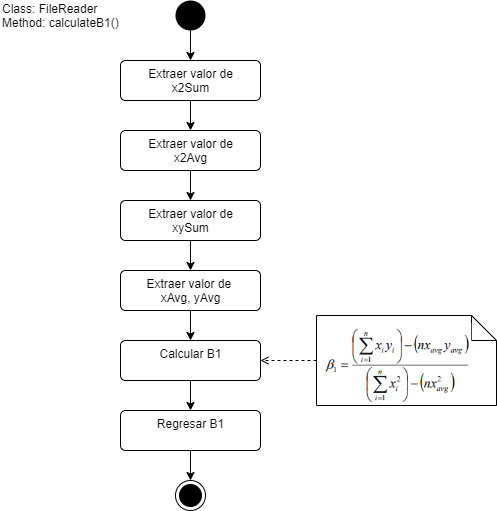

The diagram above was exported from draw.io. Its source (the exported page's mxGraphModel, read from the mxfile embedded in the PNG):
<mxGraphModel dx="868" dy="450" grid="1" gridSize="10" guides="1" tooltips="1" connect="1" arrows="1" fold="1" page="1" pageScale="1" pageWidth="827" pageHeight="1169" math="0" shadow="0">
  <root>
    <mxCell id="0" />
    <mxCell id="1" parent="0" />
    <mxCell id="t76Lgois5JaXi73p5ojD-12" style="edgeStyle=orthogonalEdgeStyle;rounded=0;orthogonalLoop=1;jettySize=auto;html=1;" edge="1" parent="1" source="t76Lgois5JaXi73p5ojD-1" target="t76Lgois5JaXi73p5ojD-5">
      <mxGeometry relative="1" as="geometry" />
    </mxCell>
    <mxCell id="t76Lgois5JaXi73p5ojD-1" value="" style="ellipse;fillColor=#000000;strokeColor=none;" vertex="1" parent="1">
      <mxGeometry x="399" y="40" width="30" height="30" as="geometry" />
    </mxCell>
    <mxCell id="t76Lgois5JaXi73p5ojD-15" style="edgeStyle=orthogonalEdgeStyle;rounded=0;orthogonalLoop=1;jettySize=auto;html=1;entryX=0.5;entryY=0;entryDx=0;entryDy=0;" edge="1" parent="1" source="t76Lgois5JaXi73p5ojD-2" target="t76Lgois5JaXi73p5ojD-3">
      <mxGeometry relative="1" as="geometry" />
    </mxCell>
    <mxCell id="t76Lgois5JaXi73p5ojD-2" value="Extraer valor de&lt;br&gt;xySum" style="html=1;align=center;verticalAlign=top;rounded=1;absoluteArcSize=1;arcSize=10;dashed=0;" vertex="1" parent="1">
      <mxGeometry x="344" y="240" width="140" height="40" as="geometry" />
    </mxCell>
    <mxCell id="t76Lgois5JaXi73p5ojD-16" style="edgeStyle=orthogonalEdgeStyle;rounded=0;orthogonalLoop=1;jettySize=auto;html=1;entryX=0.5;entryY=0;entryDx=0;entryDy=0;" edge="1" parent="1" source="t76Lgois5JaXi73p5ojD-3" target="t76Lgois5JaXi73p5ojD-7">
      <mxGeometry relative="1" as="geometry" />
    </mxCell>
    <mxCell id="t76Lgois5JaXi73p5ojD-3" value="Extraer valor de &lt;br&gt;xAvg, yAvg" style="html=1;align=center;verticalAlign=top;rounded=1;absoluteArcSize=1;arcSize=10;dashed=0;" vertex="1" parent="1">
      <mxGeometry x="344" y="310" width="140" height="40" as="geometry" />
    </mxCell>
    <mxCell id="t76Lgois5JaXi73p5ojD-13" style="edgeStyle=orthogonalEdgeStyle;rounded=0;orthogonalLoop=1;jettySize=auto;html=1;" edge="1" parent="1" source="t76Lgois5JaXi73p5ojD-5" target="t76Lgois5JaXi73p5ojD-6">
      <mxGeometry relative="1" as="geometry" />
    </mxCell>
    <mxCell id="t76Lgois5JaXi73p5ojD-5" value="Extraer valor de&lt;br&gt;x2Sum" style="html=1;align=center;verticalAlign=top;rounded=1;absoluteArcSize=1;arcSize=10;dashed=0;" vertex="1" parent="1">
      <mxGeometry x="344" y="100" width="140" height="40" as="geometry" />
    </mxCell>
    <mxCell id="t76Lgois5JaXi73p5ojD-14" style="edgeStyle=orthogonalEdgeStyle;rounded=0;orthogonalLoop=1;jettySize=auto;html=1;entryX=0.5;entryY=0;entryDx=0;entryDy=0;" edge="1" parent="1" source="t76Lgois5JaXi73p5ojD-6" target="t76Lgois5JaXi73p5ojD-2">
      <mxGeometry relative="1" as="geometry" />
    </mxCell>
    <mxCell id="t76Lgois5JaXi73p5ojD-6" value="Extraer valor de&lt;br&gt;x2Avg" style="html=1;align=center;verticalAlign=top;rounded=1;absoluteArcSize=1;arcSize=10;dashed=0;" vertex="1" parent="1">
      <mxGeometry x="344" y="170" width="140" height="40" as="geometry" />
    </mxCell>
    <mxCell id="t76Lgois5JaXi73p5ojD-18" style="edgeStyle=orthogonalEdgeStyle;rounded=0;orthogonalLoop=1;jettySize=auto;html=1;entryX=0.5;entryY=0;entryDx=0;entryDy=0;" edge="1" parent="1" source="t76Lgois5JaXi73p5ojD-7" target="t76Lgois5JaXi73p5ojD-20">
      <mxGeometry relative="1" as="geometry">
        <mxPoint x="414" y="450" as="targetPoint" />
      </mxGeometry>
    </mxCell>
    <mxCell id="t76Lgois5JaXi73p5ojD-7" value="Calcular B1" style="html=1;align=center;verticalAlign=top;rounded=1;absoluteArcSize=1;arcSize=10;dashed=0;" vertex="1" parent="1">
      <mxGeometry x="344" y="380" width="140" height="40" as="geometry" />
    </mxCell>
    <mxCell id="t76Lgois5JaXi73p5ojD-10" value="" style="group" vertex="1" connectable="0" parent="1">
      <mxGeometry x="540" y="355" width="180" height="90" as="geometry" />
    </mxCell>
    <mxCell id="t76Lgois5JaXi73p5ojD-9" value="" style="shape=note2;boundedLbl=1;whiteSpace=wrap;html=1;size=25;verticalAlign=top;align=center;" vertex="1" parent="t76Lgois5JaXi73p5ojD-10">
      <mxGeometry width="180" height="90" as="geometry" />
    </mxCell>
    <mxCell id="t76Lgois5JaXi73p5ojD-8" value="" style="shape=image;verticalLabelPosition=bottom;labelBackgroundColor=#ffffff;verticalAlign=top;aspect=fixed;imageAspect=0;image=data:image/png,(base64 omitted: 14036 chars);" vertex="1" parent="t76Lgois5JaXi73p5ojD-10">
      <mxGeometry x="4.720000000000027" y="8" width="150.56" height="82" as="geometry" />
    </mxCell>
    <mxCell id="t76Lgois5JaXi73p5ojD-11" style="edgeStyle=orthogonalEdgeStyle;rounded=0;orthogonalLoop=1;jettySize=auto;html=1;exitX=0;exitY=0.5;exitDx=0;exitDy=0;exitPerimeter=0;entryX=1;entryY=0.5;entryDx=0;entryDy=0;dashed=1;endArrow=open;endFill=0;" edge="1" parent="1" source="t76Lgois5JaXi73p5ojD-9" target="t76Lgois5JaXi73p5ojD-7">
      <mxGeometry relative="1" as="geometry" />
    </mxCell>
    <mxCell id="t76Lgois5JaXi73p5ojD-19" value="Class: FileReader&lt;br&gt;Method: calculateB1()" style="text;html=1;strokeColor=none;fillColor=none;align=left;verticalAlign=middle;whiteSpace=wrap;rounded=0;" vertex="1" parent="1">
      <mxGeometry x="224" y="45" width="120" height="20" as="geometry" />
    </mxCell>
    <mxCell id="t76Lgois5JaXi73p5ojD-23" style="edgeStyle=orthogonalEdgeStyle;rounded=0;orthogonalLoop=1;jettySize=auto;html=1;exitX=0.5;exitY=1;exitDx=0;exitDy=0;entryX=0.5;entryY=0;entryDx=0;entryDy=0;endArrow=classic;endFill=1;" edge="1" parent="1" source="t76Lgois5JaXi73p5ojD-20" target="t76Lgois5JaXi73p5ojD-22">
      <mxGeometry relative="1" as="geometry" />
    </mxCell>
    <mxCell id="t76Lgois5JaXi73p5ojD-20" value="Regresar B1" style="html=1;align=center;verticalAlign=top;rounded=1;absoluteArcSize=1;arcSize=10;dashed=0;" vertex="1" parent="1">
      <mxGeometry x="344" y="450" width="140" height="40" as="geometry" />
    </mxCell>
    <mxCell id="t76Lgois5JaXi73p5ojD-22" value="" style="ellipse;html=1;shape=endState;fillColor=#000000;strokeColor=#000000;" vertex="1" parent="1">
      <mxGeometry x="399" y="520" width="30" height="30" as="geometry" />
    </mxCell>
  </root>
</mxGraphModel>